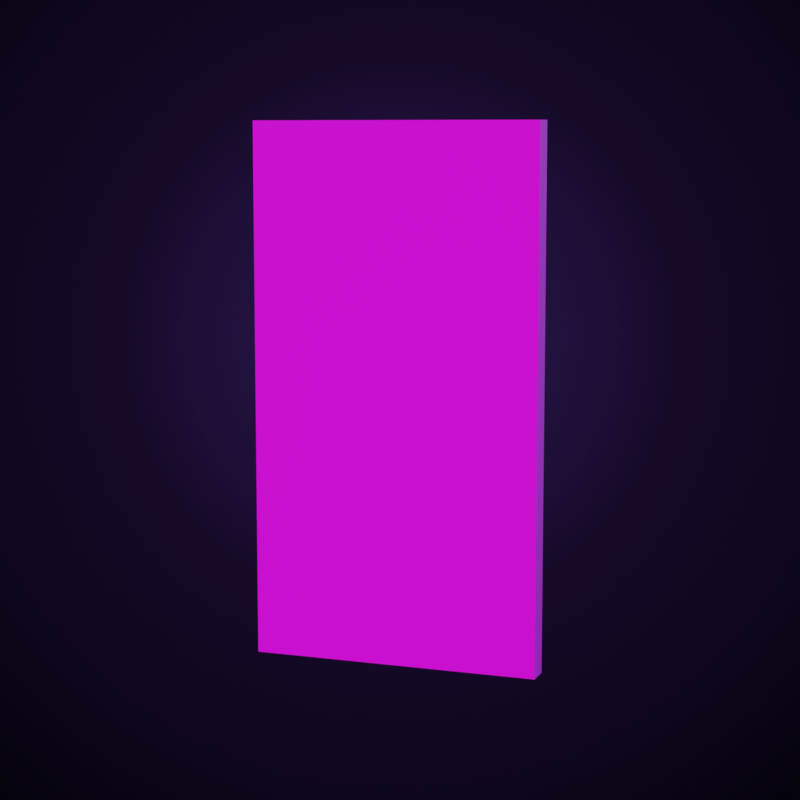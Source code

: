 # Source: warden_shield.blend  (saved by Blender 5.3.31; exported with 4.5.12 LTS)
import bpy
from mathutils import Matrix  # noqa: F401  (used for matrix-valued properties, if any)

bpy.ops.wm.read_factory_settings(use_empty=True)
scene = bpy.context.scene
scene.name = 'Scene'

# ---- collections
col_warden_shield = bpy.data.collections.new('warden_shield'); scene.collection.children.link(col_warden_shield)

# ---- images (referenced by path relative to the original .blend; pixels are not part of the script)
import os
ASSET_DIR = os.environ.get("B2B_ASSET_DIR", "")  # directory of the original .blend (textures are referenced by path, not embedded)
HERE = os.path.dirname(os.path.abspath(__file__))  # packed textures are extracted next to this script under _unpacked/

def load_image(name, relpath, width, height, colorspace="sRGB"):
    """Load a texture the original file referenced (path relative to the .blend, or extracted next to this script)."""
    p = next((c for c in (os.path.join(HERE, relpath), os.path.join(ASSET_DIR, relpath)) if relpath and os.path.exists(c)), "")
    if p:
        img = bpy.data.images.load(p, check_existing=True)
        img.name = name
    else:  # same state as the original file: an image datablock whose file is absent (Cycles renders it pink)
        img = bpy.data.images.new(name, width, height)
        img.source = "FILE"
        img.filepath = "//" + (relpath or name)
    img.colorspace_settings.name = colorspace
    return img
img_warden_shield_preview_png = load_image('warden_shield_preview.png', 'warden_shield_preview.png', 1024, 1024, 'sRGB')

# ---- materials (node trees are filled in below, after node groups)
mat_skin_warden_shield = bpy.data.materials.new('skin.warden_shield')
mat_skin_warden_shield.use_backface_culling = True

# ---- material node trees
mat_skin_warden_shield.use_nodes = True; mat_skin_warden_shield.node_tree.nodes.clear()
_N = mat_skin_warden_shield.node_tree.nodes; _L = mat_skin_warden_shield.node_tree.links
n0 = _N.new('ShaderNodeOutputMaterial'); n0.name = 'Material Output'; n0.location = (900, 0)
n1 = _N.new('ShaderNodeBsdfPrincipled'); n1.name = 'Principled BSDF'; n1.location = (500, 0)
n1.inputs[2].default_value = 0.88
n1.inputs[10].default_value = 0.005
n1.inputs[13].default_value = 0.25
n2 = _N.new('ShaderNodeUVMap'); n2.name = 'UV Map'; n2.location = (-600, 0)
n2.width = 160
n2.uv_map = 'box_uv'
n3 = _N.new('ShaderNodeTexImage'); n3.name = 'skin'; n3.location = (-300, 100)
n3.image = img_warden_shield_preview_png
n3.interpolation = 'Closest'
n4 = _N.new('ShaderNodeMath'); n4.name = 'Math'; n4.location = (100, -100)
n4.operation = 'GREATER_THAN'
_L.new(n1.outputs[0], n0.inputs[0])
_L.new(n2.outputs[0], n3.inputs[0])
_L.new(n3.outputs[0], n1.inputs[0])
_L.new(n3.outputs[1], n4.inputs[0])
_L.new(n4.outputs[0], n1.inputs[4])
n0.is_active_output = True

# ---- world
world_void_backdrop = bpy.data.worlds.new('void_backdrop'); scene.world = world_void_backdrop
world_void_backdrop.use_nodes = True; world_void_backdrop.node_tree.nodes.clear()
_N = world_void_backdrop.node_tree.nodes; _L = world_void_backdrop.node_tree.links
n0 = _N.new('ShaderNodeOutputWorld'); n0.name = 'World Output'; n0.location = (900, 0)
n1 = _N.new('ShaderNodeMixShader'); n1.name = 'Mix Shader'; n1.location = (700, 0)
n2 = _N.new('ShaderNodeLightPath'); n2.name = 'Light Path'; n2.location = (300, 300)
n3 = _N.new('ShaderNodeBackground'); n3.name = 'Background'; n3.location = (400, 100)
n3.inputs[0].default_value = (0.02315, 0.01521, 0.08022, 1.0)
n3.inputs[1].default_value = 0.55
n4 = _N.new('ShaderNodeTexCoord'); n4.name = 'Texture Coordinate'; n4.location = (-500, -200)
n5 = _N.new('ShaderNodeSeparateXYZ'); n5.name = 'Separate XYZ'; n5.location = (-300, -200)
n6 = _N.new('ShaderNodeVectorMath'); n6.name = 'Vector Math'; n6.location = (-300, -400)
n6.operation = 'SUBTRACT'
n6.inputs[1].default_value = (0.5, 0.58, 0.0)
n7 = _N.new('ShaderNodeVectorMath'); n7.name = 'Vector Math.001'; n7.location = (-150, -400)
n7.operation = 'MULTIPLY'
n7.inputs[1].default_value = (1.0, 1.0, 0.0)
n8 = _N.new('ShaderNodeVectorMath'); n8.name = 'Vector Math.002'; n8.location = (0, -400)
n8.operation = 'LENGTH'
n9 = _N.new('ShaderNodeValToRGB'); n9.name = 'Color Ramp'; n9.location = (150, -300)
while len(n9.color_ramp.elements) > 1: n9.color_ramp.elements.remove(n9.color_ramp.elements[-1])
n9.color_ramp.elements[0].position = 0.0; n9.color_ramp.elements[0].color = (0.02416, 0.009134, 0.08022, 1.0)
_e = n9.color_ramp.elements.new(0.35); _e.color = (0.008023, 0.003035, 0.02122, 1.0)
_e = n9.color_ramp.elements.new(0.75); _e.color = (0.001518, 0.0009106, 0.003677, 1.0)
n10 = _N.new('ShaderNodeBackground'); n10.name = 'Background.001'; n10.location = (400, -200)
_L.new(n4.outputs[5], n5.inputs[0])
_L.new(n4.outputs[5], n6.inputs[0])
_L.new(n6.outputs[0], n7.inputs[0])
_L.new(n7.outputs[0], n8.inputs[0])
_L.new(n8.outputs[1], n9.inputs[0])
_L.new(n9.outputs[0], n10.inputs[0])
_L.new(n2.outputs[0], n1.inputs[0])
_L.new(n3.outputs[0], n1.inputs[1])
_L.new(n10.outputs[0], n1.inputs[2])
_L.new(n1.outputs[0], n0.inputs[0])
n0.is_active_output = True

# ---- cameras
cam_cam = bpy.data.cameras.new('cam')
cam_cam.clip_start = 0.01
cam_cam.clip_end = 500.0
cam_cam.lens = 85.0

# ---- lights
light_key = bpy.data.lights.new('key', 'SUN')
light_key.color = (1.0, 0.95, 0.97)
light_key.angle = 0.1745
light_key.energy = 2.6
light_fill = bpy.data.lights.new('fill', 'SUN')
light_fill.color = (0.7, 0.66, 1.0)
light_fill.angle = 0.3491
light_fill.energy = 0.55
light_rim = bpy.data.lights.new('rim', 'SUN')
light_rim.color = (0.62, 0.78, 1.0)
light_rim.angle = 0.06981
light_rim.energy = 3.2
light_rim2 = bpy.data.lights.new('rim2', 'SUN')
light_rim2.color = (0.85, 0.6, 1.0)
light_rim2.angle = 0.06981
light_rim2.energy = 1.6

# ---- meshes
me_plate_00 = bpy.data.meshes.new('plate.00')
me_plate_00.from_pydata([(0.375, -0.0625, 0.6875), (-0.375, -0.0625, 0.6875), (-0.375, -0.125, 0.6875), (0.375, -0.125, 0.6875), (0.375, -0.125, -0.6875), (-0.375, -0.125, -0.6875), (-0.375, -0.0625, -0.6875), (0.375, -0.0625, -0.6875), (-0.375, -0.125, 0.6875), (-0.375, -0.0625, 0.6875), (-0.375, -0.0625, -0.6875), (-0.375, -0.125, -0.6875), (0.375, -0.125, 0.6875), (-0.375, -0.125, 0.6875), (-0.375, -0.125, -0.6875), (0.375, -0.125, -0.6875), (0.375, -0.0625, 0.6875), (0.375, -0.125, 0.6875), (0.375, -0.125, -0.6875), (0.375, -0.0625, -0.6875), (-0.375, -0.0625, 0.6875), (0.375, -0.0625, 0.6875), (0.375, -0.0625, -0.6875), (-0.375, -0.0625, -0.6875)], [], [(0, 1, 2, 3), (4, 5, 6, 7), (8, 9, 10, 11), (12, 13, 14, 15), (16, 17, 18, 19), (20, 21, 22, 23)])
_uv = me_plate_00.uv_layers.new(name='box_uv')
_uv.uv.foreach_set('vector', [0.2031, 1.0, 0.01562, 1.0, 0.01562, 0.9844, 0.2031, 0.9844, 0.3906, 0.9844, 0.2031, 0.9844, 0.2031, 1.0, 0.3906, 1.0, 0.01562, 0.9844, 0.0, 0.9844, 0.0, 0.6406, 0.01562, 0.6406, 0.2031, 0.9844, 0.01562, 0.9844, 0.01562, 0.6406, 0.2031, 0.6406, 0.2188, 0.9844, 0.2031, 0.9844, 0.2031, 0.6406, 0.2188, 0.6406, 0.4062, 0.9844, 0.2188, 0.9844, 0.2188, 0.6406, 0.4062, 0.6406])
me_plate_00.materials.append(mat_skin_warden_shield)
me_plate_00.update()
me_handle_00 = bpy.data.meshes.new('handle.00')
me_handle_00.from_pydata([(0.0625, 0.3125, 0.1875), (-0.0625, 0.3125, 0.1875), (-0.0625, -0.0625, 0.1875), (0.0625, -0.0625, 0.1875), (0.0625, -0.0625, -0.1875), (-0.0625, -0.0625, -0.1875), (-0.0625, 0.3125, -0.1875), (0.0625, 0.3125, -0.1875), (-0.0625, -0.0625, 0.1875), (-0.0625, 0.3125, 0.1875), (-0.0625, 0.3125, -0.1875), (-0.0625, -0.0625, -0.1875), (0.0625, -0.0625, 0.1875), (-0.0625, -0.0625, 0.1875), (-0.0625, -0.0625, -0.1875), (0.0625, -0.0625, -0.1875), (0.0625, 0.3125, 0.1875), (0.0625, -0.0625, 0.1875), (0.0625, -0.0625, -0.1875), (0.0625, 0.3125, -0.1875), (-0.0625, 0.3125, 0.1875), (0.0625, 0.3125, 0.1875), (0.0625, 0.3125, -0.1875), (-0.0625, 0.3125, -0.1875)], [], [(0, 1, 2, 3), (4, 5, 6, 7), (8, 9, 10, 11), (12, 13, 14, 15), (16, 17, 18, 19), (20, 21, 22, 23)])
_uv = me_handle_00.uv_layers.new(name='box_uv')
_uv.uv.foreach_set('vector', [0.5312, 1.0, 0.5, 1.0, 0.5, 0.9062, 0.5312, 0.9062, 0.5625, 0.9062, 0.5312, 0.9062, 0.5312, 1.0, 0.5625, 1.0, 0.5, 0.9062, 0.4062, 0.9062, 0.4062, 0.8125, 0.5, 0.8125, 0.5312, 0.9062, 0.5, 0.9062, 0.5, 0.8125, 0.5312, 0.8125, 0.625, 0.9062, 0.5312, 0.9062, 0.5312, 0.8125, 0.625, 0.8125, 0.6562, 0.9062, 0.625, 0.9062, 0.625, 0.8125, 0.6562, 0.8125])
me_handle_00.materials.append(mat_skin_warden_shield)
me_handle_00.update()

# ---- objects
ob_key = bpy.data.objects.new('key', light_key)
ob_fill = bpy.data.objects.new('fill', light_fill)
ob_rim = bpy.data.objects.new('rim', light_rim)
ob_rim2 = bpy.data.objects.new('rim2', light_rim2)
ob_camera = bpy.data.objects.new('camera', cam_cam)
ob_warden_shield_root = bpy.data.objects.new('warden_shield_root', None)
ob_plate = bpy.data.objects.new('plate', None)
ob_handle = bpy.data.objects.new('handle', None)
ob_plate_00 = bpy.data.objects.new('plate.00', me_plate_00)
ob_handle_00 = bpy.data.objects.new('handle.00', me_handle_00)

# ---- transforms, parenting, visibility, modifiers, constraints
ob_key.location = (0.0, 0.0, 0.0)
ob_key.rotation_euler = (0.8922, -4.06e-08, -0.6327)
ob_fill.location = (0.0, 0.0, 0.0)
ob_fill.rotation_euler = (1.298, -9.655e-08, 1.107)
ob_rim.location = (0.0, 0.0, 0.0)
ob_rim.rotation_euler = (1.243, -9.011e-08, 2.897)
ob_rim2.location = (0.0, 0.0, 0.0)
ob_rim2.rotation_euler = (1.385, -7.826e-08, -2.423)
ob_camera.location = (1.616, -4.511, 1.403)
ob_camera.rotation_euler = (1.431, -5.171e-08, 0.3491)
ob_warden_shield_root.location = (0.0, 0.0, 1.5)
ob_warden_shield_root.empty_display_type = 'ARROWS'
ob_warden_shield_root.empty_display_size = 0.5
ob_plate.parent = ob_warden_shield_root
ob_plate.location = (0.0, 0.0, -0.75)
ob_plate.empty_display_type = 'SPHERE'
ob_plate.empty_display_size = 0.04
ob_handle.parent = ob_warden_shield_root
ob_handle.location = (0.0, 0.0, -0.75)
ob_handle.empty_display_type = 'SPHERE'
ob_handle.empty_display_size = 0.04
ob_plate_00.parent = ob_plate
ob_plate_00.location = (0.0, 0.0, 0.0)
ob_handle_00.parent = ob_handle
ob_handle_00.location = (0.0, 0.0, 0.0)

# ---- collection membership
scene.collection.objects.link(ob_key)
scene.collection.objects.link(ob_fill)
scene.collection.objects.link(ob_rim)
scene.collection.objects.link(ob_rim2)
scene.collection.objects.link(ob_camera)
col_warden_shield.objects.link(ob_warden_shield_root)
col_warden_shield.objects.link(ob_plate)
col_warden_shield.objects.link(ob_handle)
col_warden_shield.objects.link(ob_plate_00)
col_warden_shield.objects.link(ob_handle_00)

# ---- scene / render settings (as saved in the file)
scene.camera = ob_camera
scene.frame_start = 1; scene.frame_end = 250; scene.frame_set(1)
scene.render.engine = 'BLENDER_EEVEE_NEXT'
scene.render.image_settings.color_mode = 'RGB'
scene.render.resolution_x = 1024
scene.render.resolution_y = 1024
scene.render.bake_bias = 0.0
scene.render.bake_samples = 0
scene.render.compositor_device = 'GPU'
scene.cycles.samples = 1
scene.eevee.taa_render_samples = 48
scene.eevee.use_volume_custom_range = False
scene.eevee.fast_gi_thickness_near = 0.1
scene.eevee.fast_gi_thickness_far = 0.0
scene.eevee.ray_tracing_options.screen_trace_thickness = 0.1
scene.view_settings.view_transform = 'Standard'
bpy.context.view_layer.update()
